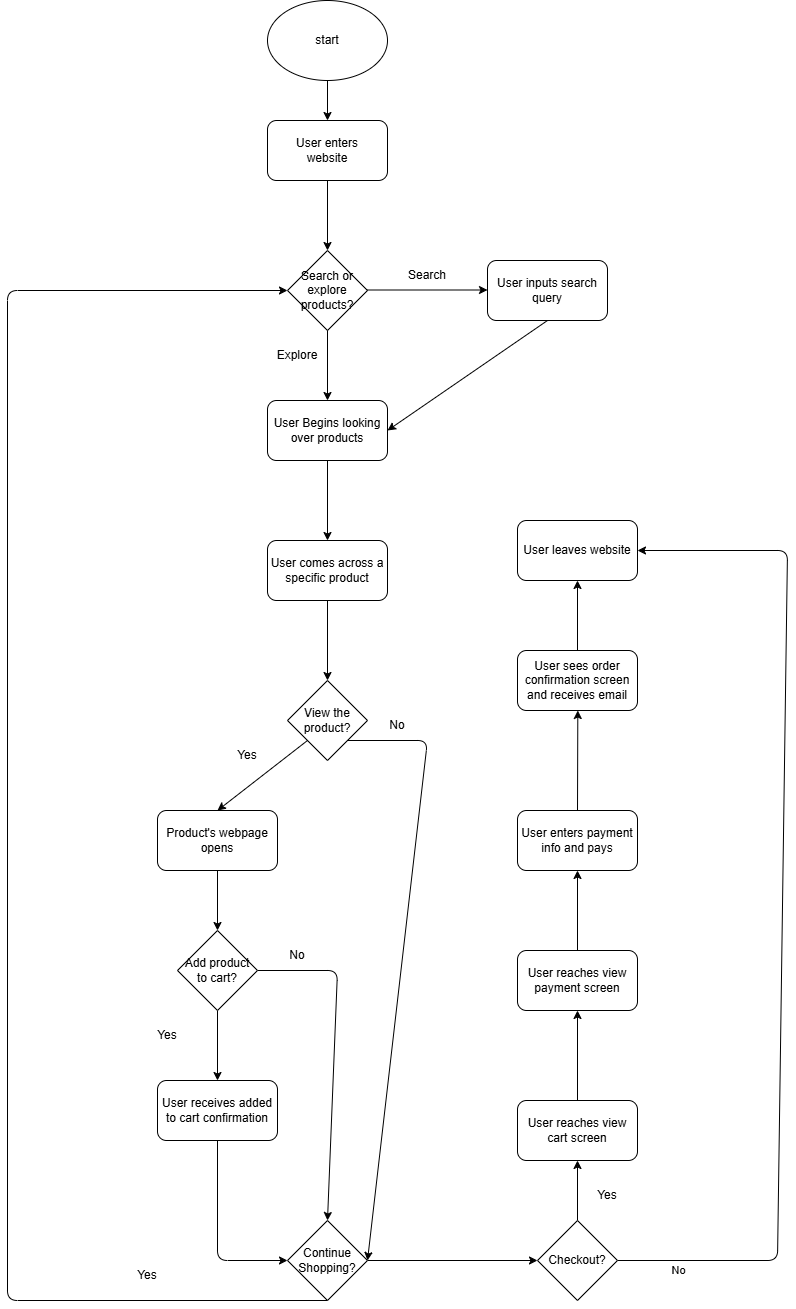

The diagram above was exported from draw.io. Its source (the exported page's mxGraphModel, read from the mxfile embedded in the PNG):
<mxGraphModel dx="2377" dy="877" grid="1" gridSize="10" guides="1" tooltips="1" connect="1" arrows="1" fold="1" page="1" pageScale="1" pageWidth="850" pageHeight="1100" math="0" shadow="0">
  <root>
    <mxCell id="0" />
    <mxCell id="1" parent="0" />
    <mxCell id="2" value="start" style="ellipse;whiteSpace=wrap;html=1;" vertex="1" parent="1">
      <mxGeometry x="360" y="120" width="120" height="80" as="geometry" />
    </mxCell>
    <mxCell id="3" value="User enters&lt;div&gt;website&lt;/div&gt;" style="rounded=1;whiteSpace=wrap;html=1;" vertex="1" parent="1">
      <mxGeometry x="360" y="240" width="120" height="60" as="geometry" />
    </mxCell>
    <mxCell id="4" value="" style="endArrow=classic;html=1;exitX=0.5;exitY=1;exitDx=0;exitDy=0;entryX=0.5;entryY=0;entryDx=0;entryDy=0;" edge="1" parent="1" source="2" target="3">
      <mxGeometry width="50" height="50" relative="1" as="geometry">
        <mxPoint x="400" y="300" as="sourcePoint" />
        <mxPoint x="450" y="250" as="targetPoint" />
      </mxGeometry>
    </mxCell>
    <mxCell id="5" value="Search or explore products?" style="rhombus;whiteSpace=wrap;html=1;" vertex="1" parent="1">
      <mxGeometry x="380" y="370" width="80" height="80" as="geometry" />
    </mxCell>
    <mxCell id="6" value="" style="endArrow=classic;html=1;exitX=0.5;exitY=1;exitDx=0;exitDy=0;entryX=0.5;entryY=0;entryDx=0;entryDy=0;" edge="1" parent="1" source="3" target="5">
      <mxGeometry width="50" height="50" relative="1" as="geometry">
        <mxPoint x="400" y="300" as="sourcePoint" />
        <mxPoint x="450" y="250" as="targetPoint" />
      </mxGeometry>
    </mxCell>
    <mxCell id="8" value="" style="endArrow=classic;html=1;" edge="1" parent="1">
      <mxGeometry width="50" height="50" relative="1" as="geometry">
        <mxPoint x="420" y="450" as="sourcePoint" />
        <mxPoint x="420" y="520" as="targetPoint" />
      </mxGeometry>
    </mxCell>
    <mxCell id="11" value="" style="endArrow=classic;html=1;" edge="1" parent="1">
      <mxGeometry width="50" height="50" relative="1" as="geometry">
        <mxPoint x="460" y="409.5" as="sourcePoint" />
        <mxPoint x="580" y="409.5" as="targetPoint" />
      </mxGeometry>
    </mxCell>
    <mxCell id="14" value="Search" style="text;html=1;align=center;verticalAlign=middle;whiteSpace=wrap;rounded=0;" vertex="1" parent="1">
      <mxGeometry x="490" y="380" width="60" height="30" as="geometry" />
    </mxCell>
    <mxCell id="16" value="Explore" style="text;html=1;align=center;verticalAlign=middle;whiteSpace=wrap;rounded=0;" vertex="1" parent="1">
      <mxGeometry x="360" y="460" width="60" height="30" as="geometry" />
    </mxCell>
    <mxCell id="20" style="edgeStyle=none;html=1;exitX=0.5;exitY=1;exitDx=0;exitDy=0;entryX=1;entryY=0.5;entryDx=0;entryDy=0;" edge="1" parent="1" source="17" target="18">
      <mxGeometry relative="1" as="geometry" />
    </mxCell>
    <mxCell id="17" value="User inputs search query" style="rounded=1;whiteSpace=wrap;html=1;" vertex="1" parent="1">
      <mxGeometry x="580" y="380" width="120" height="60" as="geometry" />
    </mxCell>
    <mxCell id="23" style="edgeStyle=none;html=1;exitX=0.5;exitY=1;exitDx=0;exitDy=0;" edge="1" parent="1" source="18" target="21">
      <mxGeometry relative="1" as="geometry" />
    </mxCell>
    <mxCell id="18" value="User Begins looking over products" style="rounded=1;whiteSpace=wrap;html=1;" vertex="1" parent="1">
      <mxGeometry x="360" y="520" width="120" height="60" as="geometry" />
    </mxCell>
    <mxCell id="25" style="edgeStyle=none;html=1;exitX=0.5;exitY=1;exitDx=0;exitDy=0;entryX=0.5;entryY=0;entryDx=0;entryDy=0;" edge="1" parent="1" source="21" target="24">
      <mxGeometry relative="1" as="geometry" />
    </mxCell>
    <mxCell id="21" value="User comes across a specific product" style="rounded=1;whiteSpace=wrap;html=1;" vertex="1" parent="1">
      <mxGeometry x="360" y="660" width="120" height="60" as="geometry" />
    </mxCell>
    <mxCell id="29" style="edgeStyle=none;html=1;exitX=0;exitY=1;exitDx=0;exitDy=0;entryX=0.5;entryY=0;entryDx=0;entryDy=0;" edge="1" parent="1" source="24" target="28">
      <mxGeometry relative="1" as="geometry" />
    </mxCell>
    <mxCell id="43" style="edgeStyle=none;html=1;exitX=1;exitY=1;exitDx=0;exitDy=0;entryX=1;entryY=0.5;entryDx=0;entryDy=0;" edge="1" parent="1" source="24" target="26">
      <mxGeometry relative="1" as="geometry">
        <Array as="points">
          <mxPoint x="520" y="860" />
        </Array>
      </mxGeometry>
    </mxCell>
    <mxCell id="24" value="View the product?" style="rhombus;whiteSpace=wrap;html=1;" vertex="1" parent="1">
      <mxGeometry x="380" y="800" width="80" height="80" as="geometry" />
    </mxCell>
    <mxCell id="47" style="edgeStyle=none;html=1;exitX=0.5;exitY=1;exitDx=0;exitDy=0;entryX=0;entryY=0.5;entryDx=0;entryDy=0;" edge="1" parent="1" source="26" target="5">
      <mxGeometry relative="1" as="geometry">
        <Array as="points">
          <mxPoint x="100" y="1420" />
          <mxPoint x="100" y="410" />
        </Array>
      </mxGeometry>
    </mxCell>
    <mxCell id="51" style="edgeStyle=none;html=1;exitX=1;exitY=0.5;exitDx=0;exitDy=0;entryX=0;entryY=0.5;entryDx=0;entryDy=0;" edge="1" parent="1" source="26" target="49">
      <mxGeometry relative="1" as="geometry" />
    </mxCell>
    <mxCell id="26" value="Continue Shopping?" style="rhombus;whiteSpace=wrap;html=1;" vertex="1" parent="1">
      <mxGeometry x="380" y="1340" width="80" height="80" as="geometry" />
    </mxCell>
    <mxCell id="32" style="edgeStyle=none;html=1;exitX=0.5;exitY=1;exitDx=0;exitDy=0;entryX=0.5;entryY=0;entryDx=0;entryDy=0;" edge="1" parent="1" source="28" target="30">
      <mxGeometry relative="1" as="geometry" />
    </mxCell>
    <mxCell id="28" value="Product's webpage opens" style="rounded=1;whiteSpace=wrap;html=1;" vertex="1" parent="1">
      <mxGeometry x="250" y="930" width="120" height="60" as="geometry" />
    </mxCell>
    <mxCell id="37" style="edgeStyle=none;html=1;exitX=0.5;exitY=1;exitDx=0;exitDy=0;entryX=0.5;entryY=0;entryDx=0;entryDy=0;" edge="1" parent="1" source="30" target="36">
      <mxGeometry relative="1" as="geometry" />
    </mxCell>
    <mxCell id="40" style="edgeStyle=none;html=1;exitX=1;exitY=0.5;exitDx=0;exitDy=0;entryX=0.5;entryY=0;entryDx=0;entryDy=0;" edge="1" parent="1" source="30" target="26">
      <mxGeometry relative="1" as="geometry">
        <Array as="points">
          <mxPoint x="430" y="1090" />
        </Array>
      </mxGeometry>
    </mxCell>
    <mxCell id="30" value="Add product to cart?" style="rhombus;whiteSpace=wrap;html=1;" vertex="1" parent="1">
      <mxGeometry x="270" y="1050" width="80" height="80" as="geometry" />
    </mxCell>
    <mxCell id="41" style="edgeStyle=none;html=1;exitX=0.5;exitY=1;exitDx=0;exitDy=0;entryX=0;entryY=0.5;entryDx=0;entryDy=0;" edge="1" parent="1" source="36" target="26">
      <mxGeometry relative="1" as="geometry">
        <Array as="points">
          <mxPoint x="310" y="1380" />
        </Array>
      </mxGeometry>
    </mxCell>
    <mxCell id="36" value="User receives added to cart confirmation" style="rounded=1;whiteSpace=wrap;html=1;" vertex="1" parent="1">
      <mxGeometry x="250" y="1200" width="120" height="60" as="geometry" />
    </mxCell>
    <mxCell id="38" value="Yes" style="text;html=1;align=center;verticalAlign=middle;whiteSpace=wrap;rounded=0;" vertex="1" parent="1">
      <mxGeometry x="230" y="1140" width="60" height="30" as="geometry" />
    </mxCell>
    <mxCell id="42" value="No" style="text;html=1;align=center;verticalAlign=middle;whiteSpace=wrap;rounded=0;" vertex="1" parent="1">
      <mxGeometry x="360" y="1060" width="60" height="30" as="geometry" />
    </mxCell>
    <mxCell id="44" value="No" style="text;html=1;align=center;verticalAlign=middle;whiteSpace=wrap;rounded=0;" vertex="1" parent="1">
      <mxGeometry x="460" y="830" width="60" height="30" as="geometry" />
    </mxCell>
    <mxCell id="45" value="Yes" style="text;html=1;align=center;verticalAlign=middle;whiteSpace=wrap;rounded=0;" vertex="1" parent="1">
      <mxGeometry x="310" y="860" width="60" height="30" as="geometry" />
    </mxCell>
    <mxCell id="48" value="Yes" style="text;html=1;align=center;verticalAlign=middle;whiteSpace=wrap;rounded=0;" vertex="1" parent="1">
      <mxGeometry x="210" y="1380" width="60" height="30" as="geometry" />
    </mxCell>
    <mxCell id="56" style="edgeStyle=none;html=1;exitX=0.5;exitY=0;exitDx=0;exitDy=0;entryX=0.5;entryY=1;entryDx=0;entryDy=0;" edge="1" parent="1" source="49" target="52">
      <mxGeometry relative="1" as="geometry" />
    </mxCell>
    <mxCell id="64" style="edgeStyle=none;html=1;exitX=1;exitY=0.5;exitDx=0;exitDy=0;entryX=1;entryY=0.5;entryDx=0;entryDy=0;" edge="1" parent="1" source="49" target="60">
      <mxGeometry relative="1" as="geometry">
        <Array as="points">
          <mxPoint x="870" y="1380" />
          <mxPoint x="880" y="670" />
        </Array>
      </mxGeometry>
    </mxCell>
    <mxCell id="65" value="No" style="edgeLabel;html=1;align=center;verticalAlign=middle;resizable=0;points=[];" vertex="1" connectable="0" parent="64">
      <mxGeometry x="-0.8805" y="-9" relative="1" as="geometry">
        <mxPoint as="offset" />
      </mxGeometry>
    </mxCell>
    <mxCell id="49" value="Checkout?" style="rhombus;whiteSpace=wrap;html=1;" vertex="1" parent="1">
      <mxGeometry x="630" y="1340" width="80" height="80" as="geometry" />
    </mxCell>
    <mxCell id="57" style="edgeStyle=none;html=1;exitX=0.5;exitY=0;exitDx=0;exitDy=0;" edge="1" parent="1" source="52" target="53">
      <mxGeometry relative="1" as="geometry" />
    </mxCell>
    <mxCell id="52" value="User reaches view cart screen" style="rounded=1;whiteSpace=wrap;html=1;" vertex="1" parent="1">
      <mxGeometry x="610" y="1220" width="120" height="60" as="geometry" />
    </mxCell>
    <mxCell id="58" style="edgeStyle=none;html=1;exitX=0.5;exitY=0;exitDx=0;exitDy=0;entryX=0.5;entryY=1;entryDx=0;entryDy=0;" edge="1" parent="1" source="53" target="54">
      <mxGeometry relative="1" as="geometry" />
    </mxCell>
    <mxCell id="53" value="User reaches view payment screen" style="rounded=1;whiteSpace=wrap;html=1;" vertex="1" parent="1">
      <mxGeometry x="610" y="1070" width="120" height="60" as="geometry" />
    </mxCell>
    <mxCell id="59" style="edgeStyle=none;html=1;exitX=0.5;exitY=0;exitDx=0;exitDy=0;" edge="1" parent="1" source="54">
      <mxGeometry relative="1" as="geometry">
        <mxPoint x="670.3157894736844" y="830" as="targetPoint" />
      </mxGeometry>
    </mxCell>
    <mxCell id="54" value="User enters payment info and pays" style="rounded=1;whiteSpace=wrap;html=1;" vertex="1" parent="1">
      <mxGeometry x="610" y="930" width="120" height="60" as="geometry" />
    </mxCell>
    <mxCell id="62" style="edgeStyle=none;html=1;exitX=0.5;exitY=0;exitDx=0;exitDy=0;entryX=0.5;entryY=1;entryDx=0;entryDy=0;" edge="1" parent="1" source="55" target="60">
      <mxGeometry relative="1" as="geometry" />
    </mxCell>
    <mxCell id="55" value="User sees order confirmation screen and receives email" style="rounded=1;whiteSpace=wrap;html=1;" vertex="1" parent="1">
      <mxGeometry x="610" y="770" width="120" height="60" as="geometry" />
    </mxCell>
    <mxCell id="60" value="User leaves website" style="rounded=1;whiteSpace=wrap;html=1;" vertex="1" parent="1">
      <mxGeometry x="610" y="640" width="120" height="60" as="geometry" />
    </mxCell>
    <mxCell id="63" value="Yes" style="text;html=1;align=center;verticalAlign=middle;whiteSpace=wrap;rounded=0;" vertex="1" parent="1">
      <mxGeometry x="670" y="1300" width="60" height="30" as="geometry" />
    </mxCell>
  </root>
</mxGraphModel>